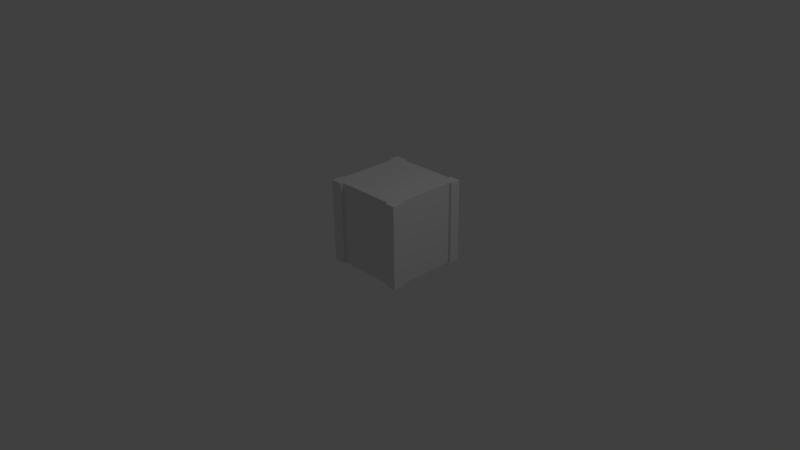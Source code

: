 # Source: t1.blend  (saved by Blender 2.67.0; exported with 4.5.12 LTS)
import bpy
from mathutils import Matrix  # noqa: F401  (used for matrix-valued properties, if any)

bpy.ops.wm.read_factory_settings(use_empty=True)
scene = bpy.context.scene
scene.name = 'Scene'

# ---- collections
col_collection_1 = bpy.data.collections.new('Collection 1'); scene.collection.children.link(col_collection_1)

# ---- materials (node trees are filled in below, after node groups)
mat_material = bpy.data.materials.new('Material')
mat_material.alpha_threshold = 0.0
mat_material.use_transparent_shadow = False
mat_material.roughness = 0.5
mat_material.specular_intensity = 0.686
mat_material.line_color = (0.0, 0.0, 0.0, 1.0)

# ---- material node trees

# ---- world
world_world = bpy.data.worlds.new('World'); scene.world = world_world
world_world.color = (0.05088, 0.05088, 0.05088)
world_world.use_sun_shadow = False
world_world.sun_shadow_jitter_overblur = 0.0
world_world.cycles.sampling_method = 'MANUAL'
world_world.cycles.sample_map_resolution = 256

# ---- cameras
cam_camera = bpy.data.cameras.new('Camera')
cam_camera.clip_end = 100.0
cam_camera.lens = 35.0
cam_camera.sensor_width = 32.0
cam_camera.sensor_height = 18.0
cam_camera.ortho_scale = 7.314
cam_camera.dof.focus_distance = 0.0
cam_camera.dof.aperture_fstop = 128.0

# ---- lights
light_lamp = bpy.data.lights.new('Lamp', 'POINT')
light_lamp.transmission_factor = 0.0
light_lamp.cutoff_distance = 30.0
light_lamp.energy = 100.0
light_lamp.shadow_buffer_clip_start = 1.001
light_lamp.shadow_soft_size = 0.1
light_lamp.shadow_maximum_resolution = 0.006
light_lamp.use_absolute_resolution = True
light_lamp.cycles.use_multiple_importance_sampling = False

# ---- meshes
me_cube = bpy.data.meshes.new('Cube')
me_cube.from_pydata([(1.0, -1.112, -1.112), (1.0, -1.112, 0.8882), (-1.0, -1.112, 0.8882), (-1.0, -1.112, -1.112), (1.0, 0.8882, -1.112), (1.0, 0.8882, 0.8882), (-1.0, 0.8882, 0.8882), (-1.0, 0.8882, -1.112), (-0.7, -1.112, -1.112), (-0.7, -1.112, 0.8882), (-0.7, 0.8882, -1.112), (-0.7, 0.8882, 0.8882), (0.745, -1.112, -1.112), (0.745, -1.112, 0.8882), (0.745, 0.8882, -1.112), (0.745, 0.8882, 0.8882), (-1.0, 0.8882, 0.5882), (1.0, 0.8882, 0.5882), (-1.0, -1.112, 0.5882), (1.0, -1.112, 0.5882), (-1.0, -1.112, -0.8568), (-1.0, 0.8882, -0.8568), (-0.7, -1.112, -0.8568), (0.745, -1.112, -0.8568), (0.745, 0.8882, 0.5882), (0.745, -1.112, 0.5882), (-0.7, 0.8882, 0.5882), (-0.7, -1.112, 0.5882), (-0.7, 0.8882, -0.8568), (0.745, 0.8882, -0.8568), (1.0, 0.8882, -0.8568), (1.0, -1.112, -0.8568), (1.0, -1.112, 0.8882), (1.0, 0.8882, 0.8882), (1.0, 0.8882, 0.5882), (1.0, -1.112, 0.5882), (1.0, -1.112, 0.8882), (1.0, 0.8882, 0.8882), (1.0, 0.8882, 0.5882), (1.0, -1.112, 0.5882), (-0.7, -1.112, 0.8267), (-0.7, 0.8882, 0.8267), (0.745, -1.112, 0.8267), (0.745, 0.8882, 0.8267), (0.9385, 0.8882, 0.5882), (0.9385, -1.112, 0.5882), (0.9385, 0.8882, -0.8568), (0.9385, -1.112, -0.8568), (-0.9385, 0.8882, 0.5882), (-0.9385, -1.112, 0.5882), (-0.9385, -1.112, -0.8568), (-0.9385, 0.8882, -0.8568), (-0.7, -1.112, -1.05), (-0.7, 0.8882, -1.05), (0.745, -1.112, -1.05), (0.745, 0.8882, -1.05)], [], [(27, 9, 2, 18), (26, 16, 6, 11), (1, 19, 35, 32), (9, 11, 6, 2), (20, 21, 7, 3), (10, 8, 3, 7), (19, 1, 13, 25), (17, 24, 15, 5), (1, 5, 15, 13), (4, 0, 12, 14), (29, 28, 26, 24), (23, 25, 27, 22), (2, 6, 16, 18), (53, 10, 28), (4, 14, 29, 30), (18, 16, 48, 49), (0, 31, 23, 12), (10, 7, 21, 28), (0, 4, 30, 31), (8, 22, 20, 3), (34, 33, 37, 38), (5, 1, 32, 33), (17, 5, 33, 34), (19, 17, 34, 35), (39, 38, 37, 36), (35, 34, 38, 39), (32, 35, 39, 36), (33, 32, 36, 37), (42, 43, 41, 40), (11, 9, 40, 41), (13, 15, 43, 42), (47, 46, 44, 45), (31, 30, 46, 47), (17, 19, 45, 44), (49, 48, 51, 50), (21, 20, 50, 51), (55, 54, 52, 53), (8, 10, 53, 52), (14, 12, 54, 55), (54, 23, 22, 52), (53, 28, 29, 55), (40, 22, 27, 25, 42), (22, 27, 49, 50), (23, 47, 45, 25), (28, 51, 48, 26), (26, 41, 43, 24), (46, 29, 24, 44)])
_uv = me_cube.uv_layers.new(name='UVMap')
_uv.uv.foreach_set('vector', [0.5676, 0.3413, 0.5674, 0.2902, 0.6185, 0.29, 0.6186, 0.3411, 0.6188, 0.29, 0.6699, 0.2902, 0.6697, 0.3413, 0.6186, 0.3411, 0.0, 0.0, 0.0, 0.0, 0.0, 0.0, 0.0, 0.0, 0.001045, 0.661, 0.0, 0.3205, 0.05108, 0.3203, 0.05212, 0.6609, 0.9566, 0.6819, 0.9555, 0.3414, 0.999, 0.3413, 1.0, 0.6818, 0.8653, 0.0, 0.8663, 0.3405, 0.8152, 0.3407, 0.8142, 0.0001567, 0.2202, 0.7128, 0.22, 0.6618, 0.2634, 0.6616, 0.2636, 0.7127, 0.5676, 0.6826, 0.611, 0.6827, 0.6108, 0.7338, 0.5674, 0.7337, 0.9121, 0.6819, 0.9111, 0.3414, 0.9545, 0.3413, 0.9555, 0.6818, 0.91, 0.3413, 0.9111, 0.6818, 0.8677, 0.6819, 0.8666, 0.3414, 0.8142, 0.0007547, 0.8134, 0.2468, 0.5674, 0.246, 0.5682, 0.0, 0.0337, 0.2874, 0.03294, 0.04136, 0.279, 0.0406, 0.2797, 0.2866, 0.8674, 0.3407, 0.8663, 0.0001567, 0.9174, 0.0, 0.9184, 0.3405, 0.0, 0.0, 0.0, 0.0, 0.0, 0.0, 0.3639, 0.6827, 0.3638, 0.7261, 0.3203, 0.726, 0.3205, 0.6826, 0.987, 0.3406, 0.986, 3.215e-05, 0.9964, 0.0, 0.9975, 0.3405, 0.524, 0.7261, 0.5239, 0.6827, 0.5673, 0.6826, 0.5674, 0.726, 0.7135, 0.2902, 0.7133, 0.3413, 0.6699, 0.3411, 0.67, 0.29, 0.9184, 0.3405, 0.9195, 0.0, 0.9629, 0.0001332, 0.9619, 0.3407, 0.2034, 0.7127, 0.16, 0.7128, 0.1598, 0.6618, 0.2032, 0.6616, 0.0, 0.0, 0.0, 0.0, 0.0, 0.0, 0.0, 0.0, 0.0, 0.0, 0.0, 0.0, 0.0, 0.0, 0.0, 0.0, 0.0, 0.0, 0.0, 0.0, 0.0, 0.0, 0.0, 0.0, 0.0, 0.0, 0.0, 0.0, 0.0, 0.0, 0.0, 0.0, 0.8145, 0.6818, 0.8155, 0.3413, 0.8666, 0.3414, 0.8656, 0.682, 0.0, 0.0, 0.0, 0.0, 0.0, 0.0, 0.0, 0.0, 0.0, 0.0, 0.0, 0.0, 0.0, 0.0, 0.0, 0.0, 0.0, 0.0, 0.0, 0.0, 0.0, 0.0, 0.0, 0.0, 0.3214, 0.3413, 0.3203, 0.0007548, 0.5664, 0.0, 0.5674, 0.3405, 0.2751, 0.6617, 0.2741, 1.002, 0.2636, 1.002, 0.2646, 0.6616, 0.05317, 1.001, 0.05212, 0.6609, 0.0626, 0.6609, 0.06364, 1.001, 0.3203, 0.6818, 0.3214, 0.3413, 0.5674, 0.342, 0.5664, 0.6826, 0.9744, 3.217e-05, 0.9734, 0.3406, 0.9629, 0.3405, 0.964, 0.0, 0.05212, 0.6609, 0.05317, 0.3203, 0.06364, 0.3204, 0.0626, 0.6609, 0.5685, 0.6826, 0.5674, 0.342, 0.8134, 0.3413, 0.8145, 0.6818, 0.9849, 0.0, 0.986, 0.3405, 0.9755, 0.3406, 0.9744, 3.211e-05, 0.3193, 0.3203, 0.3203, 0.6609, 0.0743, 0.6616, 0.07326, 0.3211, 0.1483, 1.002, 0.1494, 0.6616, 0.1598, 0.6617, 0.1588, 1.002, 0.2856, 0.6616, 0.2866, 1.002, 0.2762, 1.002, 0.2751, 0.6617, 0.0338, 0.3203, 0.0337, 0.2874, 0.2797, 0.2866, 0.2798, 0.3196, 0.3196, 0.9078, 0.2866, 0.9077, 0.2874, 0.6616, 0.3203, 0.6617, 0.2789, 0.0, 0.2797, 0.2866, 0.279, 0.0406, 0.03294, 0.04136, 0.03282, 0.0007548, 0.2797, 0.2866, 0.279, 0.0406, 0.3196, 0.04048, 0.3203, 0.2865, 0.0337, 0.2874, 0.0007548, 0.2875, 0.0, 0.04146, 0.03294, 0.04136, 0.01152, 0.661, 0.05212, 0.6611, 0.05137, 0.9072, 0.01077, 0.9071, 0.1139, 0.9078, 0.07326, 0.9077, 0.07401, 0.6616, 0.1146, 0.6617, 0.1154, 0.6616, 0.1483, 0.6617, 0.1476, 0.9078, 0.1146, 0.9077])
me_cube.materials.append(mat_material)
me_cube.use_remesh_preserve_volume = False
me_cube.use_remesh_preserve_attributes = False
me_cube.use_mirror_vertex_groups = False
me_cube.update()

# ---- objects
ob_cube = bpy.data.objects.new('Cube', me_cube)
ob_lamp = bpy.data.objects.new('Lamp', light_lamp)
ob_camera = bpy.data.objects.new('Camera', cam_camera)

# ---- transforms, parenting, visibility, modifiers, constraints
ob_cube.location = (0.01974, 0.3208, 0.4204)
ob_cube.rotation_euler = (1.571, 0.0, 0.0)
ob_cube.scale = (0.5689, 0.5689, 0.5689)
ob_cube.lock_rotations_4d = False
ob_cube.empty_display_type = 'ARROWS'
ob_cube.lineart.crease_threshold = 0.0
ob_lamp.location = (4.076, 1.005, 5.904)
ob_lamp.rotation_euler = (0.6503, 0.05522, 1.866)
ob_lamp.lock_rotations_4d = False
ob_lamp.empty_display_type = 'ARROWS'
ob_lamp.color = (0.0, 0.0, 0.0, 0.0)
ob_lamp.lineart.crease_threshold = 0.0
ob_camera.location = (7.481, -6.508, 5.344)
ob_camera.rotation_euler = (1.109, 0.01082, 0.8149)
ob_camera.lock_rotations_4d = False
ob_camera.empty_display_type = 'ARROWS'
ob_camera.color = (0.0, 0.0, 0.0, 0.0)
ob_camera.display_type = 'WIRE'
ob_camera.lineart.crease_threshold = 0.0

# ---- collection membership
col_collection_1.objects.link(ob_cube)
col_collection_1.objects.link(ob_lamp)
col_collection_1.objects.link(ob_camera)

# ---- scene / render settings (as saved in the file)
scene.camera = ob_camera
scene.frame_start = 1; scene.frame_end = 250; scene.frame_set(1)
scene.render.engine = 'BLENDER_EEVEE_NEXT'
scene.render.image_settings.color_mode = 'RGB'
scene.render.image_settings.compression = 90
scene.render.resolution_percentage = 50
scene.render.dither_intensity = 0.0
scene.cycles.use_denoising = False
scene.cycles.samples = 10
scene.cycles.sampling_pattern = 'TABULATED_SOBOL'
scene.cycles.light_sampling_threshold = 0.0
scene.cycles.use_adaptive_sampling = False
scene.cycles.use_light_tree = False
scene.cycles.blur_glossy = 0.0
scene.cycles.volume_bounces = 1
scene.cycles.pixel_filter_type = 'GAUSSIAN'
scene.cycles.sample_clamp_indirect = 0.0
scene.view_settings.view_transform = 'Standard'
bpy.context.view_layer.update()
